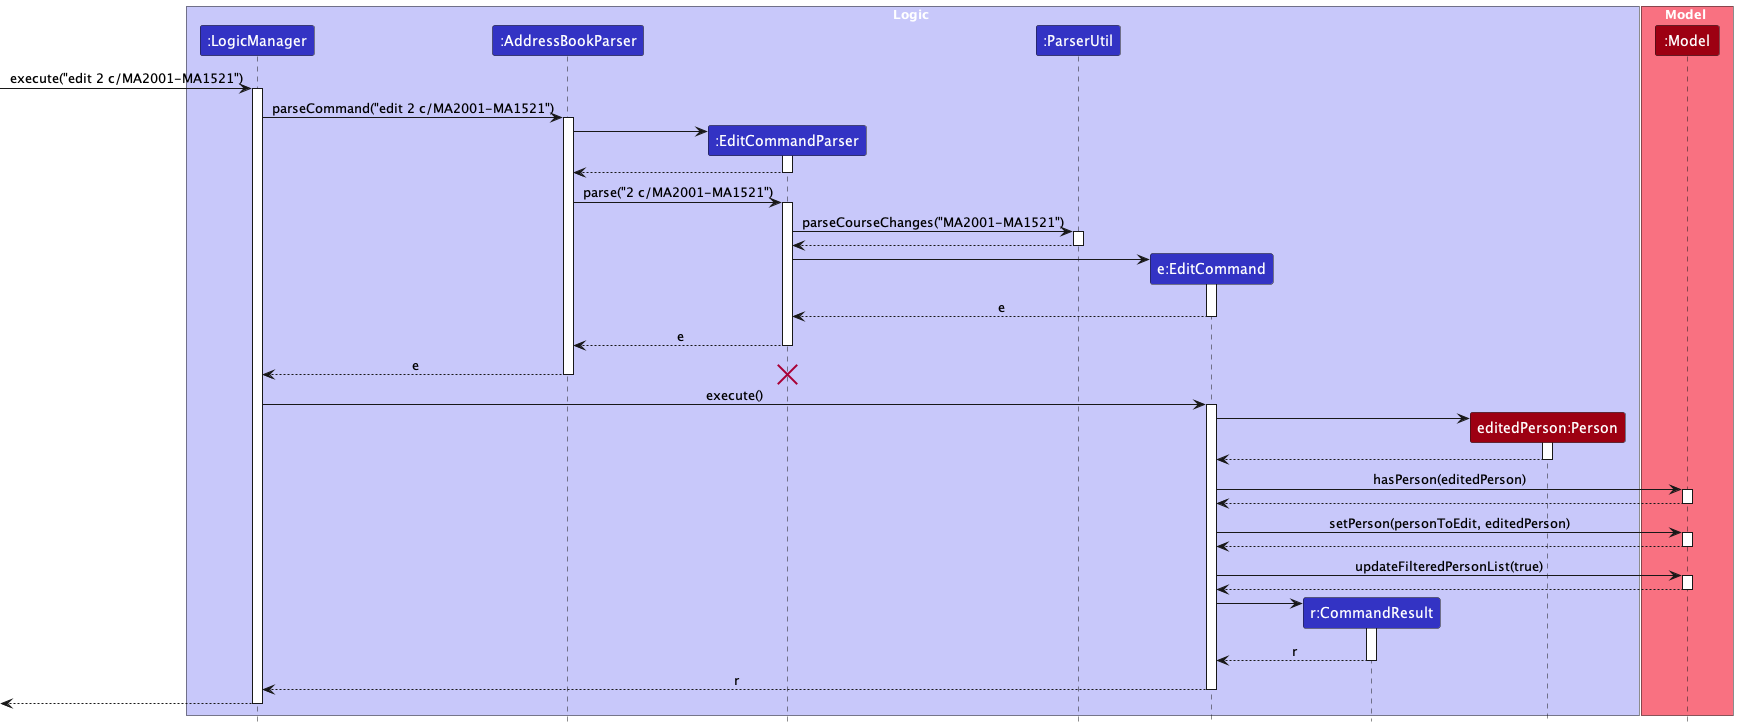

The diagram above was rendered by PlantUML. Its source (embedded in the PNG):
@startuml
!include style.puml
skinparam ArrowFontStyle plain

box Logic LOGIC_COLOR_T1
participant ":LogicManager" as LogicManager LOGIC_COLOR
participant ":AddressBookParser" as AddressBookParser LOGIC_COLOR
participant ":EditCommandParser" as EditCommandParser LOGIC_COLOR
participant ":ParserUtil" as ParserUtil LOGIC_COLOR
participant "e:EditCommand" as EditCommand LOGIC_COLOR
participant "r:CommandResult" as CommandResult LOGIC_COLOR
participant "editedPerson:Person" as EditedPerson MODEL_COLOR
end box

box Model MODEL_COLOR_T1
participant ":Model" as Model MODEL_COLOR
end box
[-> LogicManager : execute("edit 2 c/MA2001-MA1521")
activate LogicManager

LogicManager -> AddressBookParser : parseCommand("edit 2 c/MA2001-MA1521")
activate AddressBookParser

create EditCommandParser
AddressBookParser -> EditCommandParser ++
return

AddressBookParser -> EditCommandParser ++: parse("2 c/MA2001-MA1521")

EditCommandParser -> ParserUtil ++: parseCourseChanges("MA2001-MA1521")
return

create EditCommand
EditCommandParser -> EditCommand ++
return e
return e
return e

destroy EditCommandParser



LogicManager -> EditCommand++ : execute()
create EditedPerson
EditCommand -> EditedPerson ++
return
EditCommand -> Model ++ : hasPerson(editedPerson)
return
EditCommand -> Model ++ : setPerson(personToEdit, editedPerson)
return
EditCommand -> Model ++ : updateFilteredPersonList(true)
return

create CommandResult
EditCommand -> CommandResult++
return r

return r

[<--LogicManager
deactivate LogicManager
@enduml